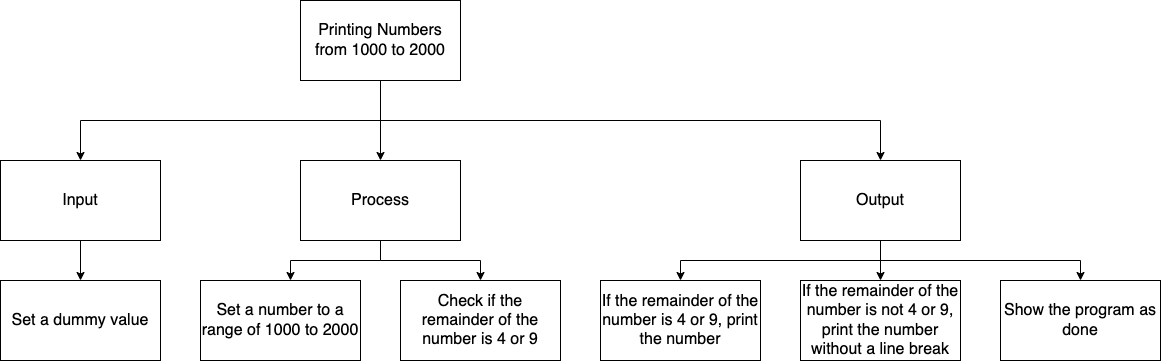

The diagram above was exported from draw.io. Its source (the exported page's mxGraphModel, read from the mxfile embedded in the PNG):
<mxGraphModel dx="709" dy="524" grid="1" gridSize="10" guides="1" tooltips="1" connect="1" arrows="1" fold="1" page="1" pageScale="1" pageWidth="850" pageHeight="1100" math="0" shadow="0">
  <root>
    <mxCell id="0" />
    <mxCell id="1" parent="0" />
    <mxCell id="2" style="edgeStyle=orthogonalEdgeStyle;html=1;entryX=0.5;entryY=0;entryDx=0;entryDy=0;fontSize=14;rounded=0;" edge="1" parent="1" source="5" target="10">
      <mxGeometry relative="1" as="geometry">
        <Array as="points">
          <mxPoint x="380" y="120" />
          <mxPoint x="80" y="120" />
        </Array>
      </mxGeometry>
    </mxCell>
    <mxCell id="3" style="edgeStyle=orthogonalEdgeStyle;rounded=0;html=1;fontSize=14;entryX=0.5;entryY=0;entryDx=0;entryDy=0;" edge="1" parent="1" source="5" target="14">
      <mxGeometry relative="1" as="geometry">
        <Array as="points">
          <mxPoint x="380" y="120" />
          <mxPoint x="880" y="120" />
        </Array>
      </mxGeometry>
    </mxCell>
    <mxCell id="4" style="edgeStyle=orthogonalEdgeStyle;rounded=0;html=1;fontSize=16;" edge="1" parent="1" source="5" target="8">
      <mxGeometry relative="1" as="geometry" />
    </mxCell>
    <mxCell id="5" value="Printing Numbers from 1000 to 2000" style="rounded=0;whiteSpace=wrap;html=1;fontSize=16;" vertex="1" parent="1">
      <mxGeometry x="300" width="160" height="80" as="geometry" />
    </mxCell>
    <mxCell id="6" style="edgeStyle=orthogonalEdgeStyle;rounded=0;html=1;entryX=0.5;entryY=0;entryDx=0;entryDy=0;fontSize=14;" edge="1" parent="1" source="8">
      <mxGeometry relative="1" as="geometry">
        <mxPoint x="290" y="280" as="targetPoint" />
        <Array as="points">
          <mxPoint x="380" y="260" />
          <mxPoint x="290" y="260" />
        </Array>
      </mxGeometry>
    </mxCell>
    <mxCell id="7" style="edgeStyle=orthogonalEdgeStyle;html=1;entryX=0.5;entryY=0;entryDx=0;entryDy=0;rounded=0;" edge="1" parent="1" source="8" target="18">
      <mxGeometry relative="1" as="geometry" />
    </mxCell>
    <mxCell id="8" value="Process" style="rounded=0;whiteSpace=wrap;html=1;fontSize=16;" vertex="1" parent="1">
      <mxGeometry x="300" y="160" width="160" height="80" as="geometry" />
    </mxCell>
    <mxCell id="9" style="edgeStyle=orthogonalEdgeStyle;rounded=0;html=1;entryX=0.5;entryY=0;entryDx=0;entryDy=0;fontSize=14;" edge="1" parent="1" source="10" target="15">
      <mxGeometry relative="1" as="geometry" />
    </mxCell>
    <mxCell id="10" value="Input" style="rounded=0;whiteSpace=wrap;html=1;fontSize=16;" vertex="1" parent="1">
      <mxGeometry y="160" width="160" height="80" as="geometry" />
    </mxCell>
    <mxCell id="11" style="edgeStyle=orthogonalEdgeStyle;rounded=0;html=1;entryX=0.5;entryY=0;entryDx=0;entryDy=0;" edge="1" parent="1" source="14" target="17">
      <mxGeometry relative="1" as="geometry">
        <Array as="points">
          <mxPoint x="880" y="230" />
          <mxPoint x="880" y="230" />
        </Array>
      </mxGeometry>
    </mxCell>
    <mxCell id="12" style="edgeStyle=orthogonalEdgeStyle;html=1;entryX=0.5;entryY=0;entryDx=0;entryDy=0;rounded=0;" edge="1" parent="1" source="14" target="16">
      <mxGeometry relative="1" as="geometry">
        <Array as="points">
          <mxPoint x="880" y="260" />
          <mxPoint x="1080" y="260" />
        </Array>
      </mxGeometry>
    </mxCell>
    <mxCell id="13" style="edgeStyle=orthogonalEdgeStyle;rounded=0;html=1;entryX=0.5;entryY=0;entryDx=0;entryDy=0;" edge="1" parent="1" source="14" target="20">
      <mxGeometry relative="1" as="geometry">
        <Array as="points">
          <mxPoint x="880" y="260" />
          <mxPoint x="680" y="260" />
        </Array>
      </mxGeometry>
    </mxCell>
    <mxCell id="14" value="Output" style="rounded=0;whiteSpace=wrap;html=1;fontSize=16;" vertex="1" parent="1">
      <mxGeometry x="800" y="160" width="160" height="80" as="geometry" />
    </mxCell>
    <mxCell id="15" value="Set a dummy value" style="rounded=0;whiteSpace=wrap;html=1;fontSize=16;" vertex="1" parent="1">
      <mxGeometry y="280" width="160" height="80" as="geometry" />
    </mxCell>
    <mxCell id="16" value="Show the program as done" style="rounded=0;whiteSpace=wrap;html=1;fontSize=16;" vertex="1" parent="1">
      <mxGeometry x="1000" y="280" width="160" height="80" as="geometry" />
    </mxCell>
    <mxCell id="17" value="If the remainder of the number is not 4 or 9, print the number without a line break" style="rounded=0;whiteSpace=wrap;html=1;fontSize=16;" vertex="1" parent="1">
      <mxGeometry x="800" y="280" width="160" height="80" as="geometry" />
    </mxCell>
    <mxCell id="18" value="Check if the remainder of the number is 4 or 9" style="rounded=0;whiteSpace=wrap;html=1;fontSize=16;" vertex="1" parent="1">
      <mxGeometry x="400" y="280" width="160" height="80" as="geometry" />
    </mxCell>
    <mxCell id="19" value="Set a number to a range of 1000 to 2000" style="rounded=0;whiteSpace=wrap;html=1;fontSize=16;" vertex="1" parent="1">
      <mxGeometry x="200" y="280" width="160" height="80" as="geometry" />
    </mxCell>
    <mxCell id="20" value="If the remainder of the number is 4 or 9, print the number" style="rounded=0;whiteSpace=wrap;html=1;fontSize=16;" vertex="1" parent="1">
      <mxGeometry x="600" y="280" width="160" height="80" as="geometry" />
    </mxCell>
  </root>
</mxGraphModel>